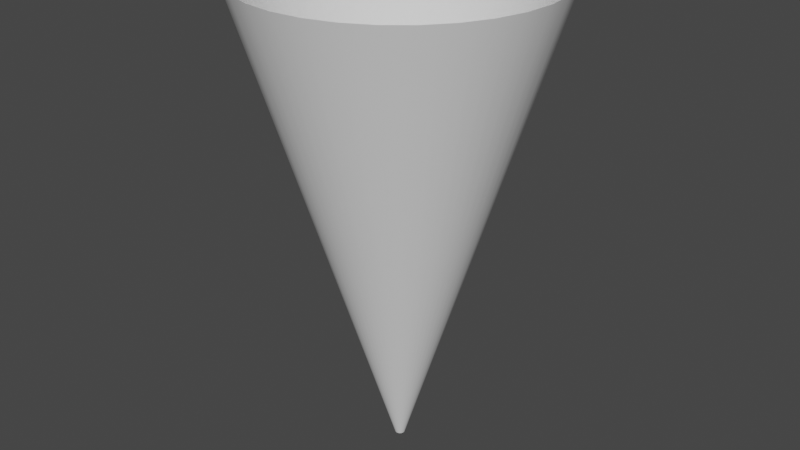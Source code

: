 # Source: WarpTunnel.blend  (saved by Blender 2.93.21; exported with 4.5.12 LTS)
import bpy
from mathutils import Matrix  # noqa: F401  (used for matrix-valued properties, if any)

bpy.ops.wm.read_factory_settings(use_empty=True)
scene = bpy.context.scene
scene.name = 'Scene'

# ---- collections
col_collection = bpy.data.collections.new('Collection'); scene.collection.children.link(col_collection)

# ---- world
world_world = bpy.data.worlds.new('World'); scene.world = world_world
world_world.use_nodes = True; world_world.node_tree.nodes.clear()
_N = world_world.node_tree.nodes; _L = world_world.node_tree.links
n0 = _N.new('ShaderNodeOutputWorld'); n0.name = 'World Output'; n0.location = (300, 300)
n1 = _N.new('ShaderNodeBackground'); n1.name = 'Background'; n1.location = (10, 300)
n1.inputs[0].default_value = (0.05088, 0.05088, 0.05088, 1.0)
_L.new(n1.outputs[0], n0.inputs[0])
n0.is_active_output = True
world_world.color = (0.05088, 0.05088, 0.05088)
world_world.use_sun_shadow = False
world_world.sun_shadow_jitter_overblur = 0.0

# ---- meshes
me_cylinder_001 = bpy.data.meshes.new('Cylinder.001')
me_cylinder_001.from_pydata([(-0.4294, -0.2869, 0.5757), (-0.7693, -0.6313, 2.151), (-0.0253, -0.02076, -1.0), (-0.3652, -0.3652, 0.5757), (-0.6313, -0.7693, 2.151), (-0.02076, -0.0253, -1.0), (-0.2869, -0.4294, 0.5757), (-0.4691, -0.8777, 2.151), (-0.01543, -0.02886, -1.0), (-0.1976, -0.4771, 0.5757), (-0.2889, -0.9523, 2.151), (-0.009499, -0.03132, -1.0), (-0.1008, -0.5065, 0.5757), (-0.09755, -0.9904, 2.151), (-0.003208, -0.03257, -1.0), (-3.97e-08, -0.5164, 0.5757), (0.09755, -0.9904, 2.151), (0.003208, -0.03257, -1.0), (0.1008, -0.5065, 0.5757), (0.2889, -0.9523, 2.151), (0.009499, -0.03132, -1.0), (0.1976, -0.4771, 0.5757), (0.4691, -0.8777, 2.151), (0.01543, -0.02886, -1.0), (0.2869, -0.4294, 0.5757), (0.6313, -0.7693, 2.151), (0.02076, -0.0253, -1.0), (0.3652, -0.3652, 0.5757), (0.7693, -0.6313, 2.151), (0.0253, -0.02076, -1.0), (0.4294, -0.2869, 0.5757), (0.8777, -0.4691, 2.151), (0.02886, -0.01543, -1.0), (0.4771, -0.1976, 0.5757), (0.9523, -0.2889, 2.151), (0.03132, -0.009499, -1.0), (0.5065, -0.1008, 0.5757), (0.9904, -0.09755, 2.151), (0.03257, -0.003208, -1.0), (0.5164, -3.559e-08, 0.5757), (0.9904, 0.09755, 2.151), (0.03257, 0.003208, -1.0), (0.5065, 0.1008, 0.5757), (0.9523, 0.2889, 2.151), (0.03132, 0.009499, -1.0), (0.4771, 0.1976, 0.5757), (0.8777, 0.4691, 2.151), (0.02886, 0.01543, -1.0), (0.4294, 0.2869, 0.5757), (0.7693, 0.6313, 2.151), (0.0253, 0.02076, -1.0), (0.3652, 0.3652, 0.5757), (0.6313, 0.7693, 2.151), (0.02076, 0.0253, -1.0), (0.2869, 0.4294, 0.5757), (0.4691, 0.8777, 2.151), (0.01543, 0.02886, -1.0), (0.1976, 0.4771, 0.5757), (0.2889, 0.9523, 2.151), (0.009499, 0.03132, -1.0), (0.1008, 0.5065, 0.5757), (5.447e-09, 0.5164, 0.5757), (0.09755, 0.9904, 2.151), (0.003208, 0.03257, -1.0), (1.089e-08, 0.03288, -1.0), (0.0, 1.0, 2.151), (0.006415, 0.03225, -1.0), (0.1951, 0.9808, 2.151), (0.01258, 0.03038, -1.0), (0.3827, 0.9239, 2.151), (0.01827, 0.02734, -1.0), (0.5556, 0.8315, 2.151), (0.02325, 0.02325, -1.0), (0.7071, 0.7071, 2.151), (0.02734, 0.01827, -1.0), (0.8315, 0.5556, 2.151), (0.03038, 0.01258, -1.0), (0.9239, 0.3827, 2.151), (0.03225, 0.006415, -1.0), (0.9808, 0.1951, 2.151), (0.03288, -2.747e-08, -1.0), (1.0, -4.371e-08, 2.151), (0.03225, -0.006415, -1.0), (0.9808, -0.1951, 2.151), (0.03038, -0.01258, -1.0), (0.9239, -0.3827, 2.151), (0.02734, -0.01827, -1.0), (0.8315, -0.5556, 2.151), (0.02325, -0.02325, -1.0), (0.7071, -0.7071, 2.151), (0.01827, -0.02734, -1.0), (0.5556, -0.8315, 2.151), (0.01258, -0.03038, -1.0), (0.3827, -0.9239, 2.151), (0.006415, -0.03225, -1.0), (0.1951, -0.9808, 2.151), (8.02e-09, -0.03288, -1.0), (-8.742e-08, -1.0, 2.151), (-0.006415, -0.03225, -1.0), (-0.1951, -0.9808, 2.151), (-0.01258, -0.03038, -1.0), (-0.3827, -0.9239, 2.151), (-0.01827, -0.02734, -1.0), (-0.5556, -0.8315, 2.151), (-0.02325, -0.02325, -1.0), (-0.7071, -0.7071, 2.151), (-0.02734, -0.01827, -1.0), (-0.8315, -0.5556, 2.151), (-0.03038, -0.01258, -1.0), (-0.9239, -0.3827, 2.151), (-0.03225, -0.006415, -1.0), (-0.9808, -0.1951, 2.151), (-0.03288, -2.564e-08, -1.0), (-1.0, 1.192e-08, 2.151), (-0.03225, 0.006415, -1.0), (-0.9808, 0.1951, 2.151), (-0.03038, 0.01258, -1.0), (-0.9239, 0.3827, 2.151), (-0.02734, 0.01827, -1.0), (-0.8315, 0.5556, 2.151), (-0.02325, 0.02325, -1.0), (-0.7071, 0.7071, 2.151), (-0.01827, 0.02734, -1.0), (-0.5556, 0.8315, 2.151), (-0.01258, 0.03038, -1.0), (-0.3827, 0.9239, 2.151), (-0.006415, 0.03225, -1.0), (-0.1951, 0.9808, 2.151), (-0.02886, -0.01543, -1.0), (-0.8777, -0.4691, 2.151), (-0.4771, -0.1976, 0.5757), (-0.03132, -0.009499, -1.0), (-0.9523, -0.2889, 2.151), (-0.5065, -0.1008, 0.5757), (-0.03257, -0.003208, -1.0), (-0.9904, -0.09755, 2.151), (-0.5164, -6.857e-09, 0.5757), (-0.03257, 0.003208, -1.0), (-0.9904, 0.09755, 2.151), (-0.5065, 0.1008, 0.5757), (-0.03132, 0.009499, -1.0), (-0.9523, 0.2889, 2.151), (-0.4771, 0.1976, 0.5757), (-0.02886, 0.01543, -1.0), (-0.8777, 0.4691, 2.151), (-0.4294, 0.2869, 0.5757), (-0.0253, 0.02076, -1.0), (-0.7693, 0.6313, 2.151), (-0.3652, 0.3652, 0.5757), (-0.02076, 0.0253, -1.0), (-0.6313, 0.7693, 2.151), (-0.2869, 0.4294, 0.5757), (-0.01543, 0.02886, -1.0), (-0.4691, 0.8777, 2.151), (-0.1976, 0.4771, 0.5757), (-0.009499, 0.03132, -1.0), (-0.2889, 0.9523, 2.151), (-0.1008, 0.5065, 0.5757), (-0.003208, 0.03257, -1.0), (-0.09755, 0.9904, 2.151), (-0.05038, 0.5115, 0.5757), (-0.1492, 0.4918, 0.5757), (-0.2423, 0.4533, 0.5757), (-0.326, 0.3973, 0.5757), (-0.3973, 0.326, 0.5757), (-0.4533, 0.2423, 0.5757), (-0.4918, 0.1492, 0.5757), (-0.5115, 0.05038, 0.5757), (-0.5115, -0.05038, 0.5757), (-0.4918, -0.1492, 0.5757), (-0.4533, -0.2423, 0.5757), (-0.3973, -0.326, 0.5757), (-0.326, -0.3973, 0.5757), (-0.2423, -0.4533, 0.5757), (-0.1492, -0.4918, 0.5757), (-0.05038, -0.5115, 0.5757), (0.05038, -0.5115, 0.5757), (0.1492, -0.4918, 0.5757), (0.2423, -0.4533, 0.5757), (0.326, -0.3973, 0.5757), (0.3973, -0.326, 0.5757), (0.4533, -0.2423, 0.5757), (0.4918, -0.1492, 0.5757), (0.5115, -0.05038, 0.5757), (0.5115, 0.05038, 0.5757), (0.4918, 0.1492, 0.5757), (0.4533, 0.2423, 0.5757), (0.3973, 0.326, 0.5757), (0.326, 0.3973, 0.5757), (0.2423, 0.4533, 0.5757), (0.1492, 0.4918, 0.5757), (0.05038, 0.5115, 0.5757)], [], [(106, 128, 170, 0), (0, 170, 129, 107), (131, 110, 133, 169), (108, 131, 169, 130), (130, 169, 132, 109), (134, 112, 136, 168), (110, 134, 168, 133), (133, 168, 135, 111), (137, 114, 139, 167), (112, 137, 167, 136), (136, 167, 138, 113), (140, 116, 142, 166), (114, 140, 166, 139), (139, 166, 141, 115), (143, 118, 145, 165), (116, 143, 165, 142), (142, 165, 144, 117), (146, 120, 148, 164), (118, 146, 164, 145), (145, 164, 147, 119), (149, 122, 151, 163), (120, 149, 163, 148), (148, 163, 150, 121), (152, 124, 154, 162), (122, 152, 162, 151), (151, 162, 153, 123), (155, 126, 157, 161), (124, 155, 161, 154), (154, 161, 156, 125), (158, 64, 61, 160), (126, 158, 160, 157), (157, 160, 159, 127), (191, 60, 67, 62), (190, 57, 69, 58), (189, 54, 71, 55), (188, 51, 73, 52), (187, 48, 75, 49), (186, 45, 77, 46), (185, 42, 79, 43), (184, 39, 81, 40), (183, 36, 83, 37), (182, 33, 85, 34), (181, 30, 87, 31), (180, 27, 89, 28), (179, 24, 91, 25), (178, 21, 93, 22), (177, 18, 95, 19), (176, 15, 97, 16), (175, 12, 99, 13), (174, 9, 101, 10), (173, 6, 103, 7), (172, 3, 105, 4), (171, 0, 107, 1), (170, 130, 109, 129), (169, 133, 111, 132), (168, 136, 113, 135), (167, 139, 115, 138), (166, 142, 117, 141), (165, 145, 119, 144), (164, 148, 121, 147), (163, 151, 123, 150), (162, 154, 125, 153), (161, 157, 127, 156), (160, 61, 65, 159), (128, 108, 130, 170), (3, 171, 1, 105), (104, 2, 171, 3), (2, 106, 0, 171), (6, 172, 4, 103), (102, 5, 172, 6), (5, 104, 3, 172), (9, 173, 7, 101), (100, 8, 173, 9), (8, 102, 6, 173), (12, 174, 10, 99), (98, 11, 174, 12), (11, 100, 9, 174), (15, 175, 13, 97), (96, 14, 175, 15), (14, 98, 12, 175), (18, 176, 16, 95), (94, 17, 176, 18), (17, 96, 15, 176), (21, 177, 19, 93), (92, 20, 177, 21), (20, 94, 18, 177), (24, 178, 22, 91), (90, 23, 178, 24), (23, 92, 21, 178), (27, 179, 25, 89), (88, 26, 179, 27), (26, 90, 24, 179), (30, 180, 28, 87), (86, 29, 180, 30), (29, 88, 27, 180), (33, 181, 31, 85), (84, 32, 181, 33), (32, 86, 30, 181), (36, 182, 34, 83), (82, 35, 182, 36), (35, 84, 33, 182), (39, 183, 37, 81), (80, 38, 183, 39), (38, 82, 36, 183), (42, 184, 40, 79), (78, 41, 184, 42), (41, 80, 39, 184), (45, 185, 43, 77), (76, 44, 185, 45), (44, 78, 42, 185), (48, 186, 46, 75), (74, 47, 186, 48), (47, 76, 45, 186), (51, 187, 49, 73), (72, 50, 187, 51), (50, 74, 48, 187), (54, 188, 52, 71), (70, 53, 188, 54), (53, 72, 51, 188), (57, 189, 55, 69), (68, 56, 189, 57), (56, 70, 54, 189), (60, 190, 58, 67), (66, 59, 190, 60), (59, 68, 57, 190), (61, 191, 62, 65), (64, 63, 191, 61), (63, 66, 60, 191)])
me_cylinder_001.polygons.foreach_set('use_smooth', [True] * 128)
_uv = me_cylinder_001.uv_layers.new(name='UVMap')
_uv.uv.foreach_set('vector', [0.3438, 0.0, 0.3281, 0.0, 0.3281, 0.5, 0.3438, 0.5, 0.3438, 0.5, 0.3281, 0.5, 0.3281, 1.0, 0.3438, 1.0, 0.2969, 0.0, 0.2813, 0.0, 0.2812, 0.5, 0.2969, 0.5, 0.3125, 0.0, 0.2969, 0.0, 0.2969, 0.5, 0.3125, 0.5, 0.3125, 0.5, 0.2969, 0.5, 0.2969, 1.0, 0.3125, 1.0, 0.2656, 0.0, 0.25, 0.0, 0.25, 0.5, 0.2656, 0.5, 0.2813, 0.0, 0.2656, 0.0, 0.2656, 0.5, 0.2812, 0.5, 0.2812, 0.5, 0.2656, 0.5, 0.2656, 1.0, 0.2812, 1.0, 0.2344, 0.0, 0.2188, 0.0, 0.2188, 0.5, 0.2344, 0.5, 0.25, 0.0, 0.2344, 0.0, 0.2344, 0.5, 0.25, 0.5, 0.25, 0.5, 0.2344, 0.5, 0.2344, 1.0, 0.25, 1.0, 0.2031, 0.0, 0.1875, 0.0, 0.1875, 0.5, 0.2031, 0.5, 0.2188, 0.0, 0.2031, 0.0, 0.2031, 0.5, 0.2188, 0.5, 0.2188, 0.5, 0.2031, 0.5, 0.2031, 1.0, 0.2188, 1.0, 0.1719, 0.0, 0.1563, 0.0, 0.1562, 0.5, 0.1719, 0.5, 0.1875, 0.0, 0.1719, 0.0, 0.1719, 0.5, 0.1875, 0.5, 0.1875, 0.5, 0.1719, 0.5, 0.1719, 1.0, 0.1875, 1.0, 0.1406, 0.0, 0.125, 0.0, 0.125, 0.5, 0.1406, 0.5, 0.1563, 0.0, 0.1406, 0.0, 0.1406, 0.5, 0.1562, 0.5, 0.1562, 0.5, 0.1406, 0.5, 0.1406, 1.0, 0.1562, 1.0, 0.1094, 0.0, 0.09375, 0.0, 0.09375, 0.5, 0.1094, 0.5, 0.125, 0.0, 0.1094, 0.0, 0.1094, 0.5, 0.125, 0.5, 0.125, 0.5, 0.1094, 0.5, 0.1094, 1.0, 0.125, 1.0, 0.07813, 0.0, 0.0625, 0.0, 0.0625, 0.5, 0.07813, 0.5, 0.09375, 0.0, 0.07813, 0.0, 0.07813, 0.5, 0.09375, 0.5, 0.09375, 0.5, 0.07813, 0.5, 0.07812, 1.0, 0.09375, 1.0, 0.04688, 0.0, 0.03125, 0.0, 0.03125, 0.5, 0.04688, 0.5, 0.0625, 0.0, 0.04688, 0.0, 0.04688, 0.5, 0.0625, 0.5, 0.0625, 0.5, 0.04688, 0.5, 0.04688, 1.0, 0.0625, 1.0, 0.01563, 0.0, 2.049e-08, 0.0, 1.024e-08, 0.5, 0.01563, 0.5, 0.03125, 0.0, 0.01563, 0.0, 0.01563, 0.5, 0.03125, 0.5, 0.03125, 0.5, 0.01563, 0.5, 0.01562, 1.0, 0.03125, 1.0, 0.9844, 0.5, 0.9688, 0.5, 0.9688, 1.0, 0.9844, 1.0, 0.9531, 0.5, 0.9375, 0.5, 0.9375, 1.0, 0.9531, 1.0, 0.9219, 0.5, 0.9062, 0.5, 0.9062, 1.0, 0.9219, 1.0, 0.8906, 0.5, 0.875, 0.5, 0.875, 1.0, 0.8906, 1.0, 0.8594, 0.5, 0.8438, 0.5, 0.8438, 1.0, 0.8594, 1.0, 0.8281, 0.5, 0.8125, 0.5, 0.8125, 1.0, 0.8281, 1.0, 0.7969, 0.5, 0.7812, 0.5, 0.7812, 1.0, 0.7969, 1.0, 0.7656, 0.5, 0.75, 0.5, 0.75, 1.0, 0.7656, 1.0, 0.7344, 0.5, 0.7188, 0.5, 0.7188, 1.0, 0.7344, 1.0, 0.7031, 0.5, 0.6875, 0.5, 0.6875, 1.0, 0.7031, 1.0, 0.6719, 0.5, 0.6562, 0.5, 0.6562, 1.0, 0.6719, 1.0, 0.6406, 0.5, 0.625, 0.5, 0.625, 1.0, 0.6406, 1.0, 0.6094, 0.5, 0.5938, 0.5, 0.5938, 1.0, 0.6094, 1.0, 0.5781, 0.5, 0.5625, 0.5, 0.5625, 1.0, 0.5781, 1.0, 0.5469, 0.5, 0.5312, 0.5, 0.5312, 1.0, 0.5469, 1.0, 0.5156, 0.5, 0.5, 0.5, 0.5, 1.0, 0.5156, 1.0, 0.4844, 0.5, 0.4688, 0.5, 0.4688, 1.0, 0.4844, 1.0, 0.4531, 0.5, 0.4375, 0.5, 0.4375, 1.0, 0.4531, 1.0, 0.4219, 0.5, 0.4062, 0.5, 0.4062, 1.0, 0.4219, 1.0, 0.3906, 0.5, 0.375, 0.5, 0.375, 1.0, 0.3906, 1.0, 0.3594, 0.5, 0.3438, 0.5, 0.3438, 1.0, 0.3594, 1.0, 0.3281, 0.5, 0.3125, 0.5, 0.3125, 1.0, 0.3281, 1.0, 0.2969, 0.5, 0.2812, 0.5, 0.2812, 1.0, 0.2969, 1.0, 0.2656, 0.5, 0.25, 0.5, 0.25, 1.0, 0.2656, 1.0, 0.2344, 0.5, 0.2188, 0.5, 0.2188, 1.0, 0.2344, 1.0, 0.2031, 0.5, 0.1875, 0.5, 0.1875, 1.0, 0.2031, 1.0, 0.1719, 0.5, 0.1562, 0.5, 0.1562, 1.0, 0.1719, 1.0, 0.1406, 0.5, 0.125, 0.5, 0.125, 1.0, 0.1406, 1.0, 0.1094, 0.5, 0.09375, 0.5, 0.09375, 1.0, 0.1094, 1.0, 0.07813, 0.5, 0.0625, 0.5, 0.0625, 1.0, 0.07812, 1.0, 0.04688, 0.5, 0.03125, 0.5, 0.03125, 1.0, 0.04688, 1.0, 0.01563, 0.5, 1.024e-08, 0.5, 0.0, 1.0, 0.01562, 1.0, 0.3281, 0.0, 0.3125, 0.0, 0.3125, 0.5, 0.3281, 0.5, 0.375, 0.5, 0.3594, 0.5, 0.3594, 1.0, 0.375, 1.0, 0.375, 0.0, 0.3594, 0.0, 0.3594, 0.5, 0.375, 0.5, 0.3594, 0.0, 0.3438, 0.0, 0.3438, 0.5, 0.3594, 0.5, 0.4062, 0.5, 0.3906, 0.5, 0.3906, 1.0, 0.4062, 1.0, 0.4063, 0.0, 0.3906, 0.0, 0.3906, 0.5, 0.4062, 0.5, 0.3906, 0.0, 0.375, 0.0, 0.375, 0.5, 0.3906, 0.5, 0.4375, 0.5, 0.4219, 0.5, 0.4219, 1.0, 0.4375, 1.0, 0.4375, 0.0, 0.4219, 0.0, 0.4219, 0.5, 0.4375, 0.5, 0.4219, 0.0, 0.4063, 0.0, 0.4062, 0.5, 0.4219, 0.5, 0.4688, 0.5, 0.4531, 0.5, 0.4531, 1.0, 0.4688, 1.0, 0.4688, 0.0, 0.4531, 0.0, 0.4531, 0.5, 0.4688, 0.5, 0.4531, 0.0, 0.4375, 0.0, 0.4375, 0.5, 0.4531, 0.5, 0.5, 0.5, 0.4844, 0.5, 0.4844, 1.0, 0.5, 1.0, 0.5, 0.0, 0.4844, 0.0, 0.4844, 0.5, 0.5, 0.5, 0.4844, 0.0, 0.4688, 0.0, 0.4688, 0.5, 0.4844, 0.5, 0.5312, 0.5, 0.5156, 0.5, 0.5156, 1.0, 0.5312, 1.0, 0.5312, 0.0, 0.5156, 0.0, 0.5156, 0.5, 0.5312, 0.5, 0.5156, 0.0, 0.5, 0.0, 0.5, 0.5, 0.5156, 0.5, 0.5625, 0.5, 0.5469, 0.5, 0.5469, 1.0, 0.5625, 1.0, 0.5625, 0.0, 0.5469, 0.0, 0.5469, 0.5, 0.5625, 0.5, 0.5469, 0.0, 0.5312, 0.0, 0.5312, 0.5, 0.5469, 0.5, 0.5938, 0.5, 0.5781, 0.5, 0.5781, 1.0, 0.5938, 1.0, 0.5938, 0.0, 0.5781, 0.0, 0.5781, 0.5, 0.5938, 0.5, 0.5781, 0.0, 0.5625, 0.0, 0.5625, 0.5, 0.5781, 0.5, 0.625, 0.5, 0.6094, 0.5, 0.6094, 1.0, 0.625, 1.0, 0.625, 0.0, 0.6094, 0.0, 0.6094, 0.5, 0.625, 0.5, 0.6094, 0.0, 0.5938, 0.0, 0.5938, 0.5, 0.6094, 0.5, 0.6562, 0.5, 0.6406, 0.5, 0.6406, 1.0, 0.6562, 1.0, 0.6562, 0.0, 0.6406, 0.0, 0.6406, 0.5, 0.6562, 0.5, 0.6406, 0.0, 0.625, 0.0, 0.625, 0.5, 0.6406, 0.5, 0.6875, 0.5, 0.6719, 0.5, 0.6719, 1.0, 0.6875, 1.0, 0.6875, 0.0, 0.6719, 0.0, 0.6719, 0.5, 0.6875, 0.5, 0.6719, 0.0, 0.6562, 0.0, 0.6562, 0.5, 0.6719, 0.5, 0.7188, 0.5, 0.7031, 0.5, 0.7031, 1.0, 0.7188, 1.0, 0.7188, 0.0, 0.7031, 0.0, 0.7031, 0.5, 0.7188, 0.5, 0.7031, 0.0, 0.6875, 0.0, 0.6875, 0.5, 0.7031, 0.5, 0.75, 0.5, 0.7344, 0.5, 0.7344, 1.0, 0.75, 1.0, 0.75, 0.0, 0.7344, 0.0, 0.7344, 0.5, 0.75, 0.5, 0.7344, 0.0, 0.7188, 0.0, 0.7188, 0.5, 0.7344, 0.5, 0.7812, 0.5, 0.7656, 0.5, 0.7656, 1.0, 0.7812, 1.0, 0.7812, 0.0, 0.7656, 0.0, 0.7656, 0.5, 0.7812, 0.5, 0.7656, 0.0, 0.75, 0.0, 0.75, 0.5, 0.7656, 0.5, 0.8125, 0.5, 0.7969, 0.5, 0.7969, 1.0, 0.8125, 1.0, 0.8125, 0.0, 0.7969, 0.0, 0.7969, 0.5, 0.8125, 0.5, 0.7969, 0.0, 0.7812, 0.0, 0.7812, 0.5, 0.7969, 0.5, 0.8438, 0.5, 0.8281, 0.5, 0.8281, 1.0, 0.8438, 1.0, 0.8438, 0.0, 0.8281, 0.0, 0.8281, 0.5, 0.8438, 0.5, 0.8281, 0.0, 0.8125, 0.0, 0.8125, 0.5, 0.8281, 0.5, 0.875, 0.5, 0.8594, 0.5, 0.8594, 1.0, 0.875, 1.0, 0.875, 0.0, 0.8594, 0.0, 0.8594, 0.5, 0.875, 0.5, 0.8594, 0.0, 0.8438, 0.0, 0.8438, 0.5, 0.8594, 0.5, 0.9062, 0.5, 0.8906, 0.5, 0.8906, 1.0, 0.9062, 1.0, 0.9062, 0.0, 0.8906, 0.0, 0.8906, 0.5, 0.9062, 0.5, 0.8906, 0.0, 0.875, 0.0, 0.875, 0.5, 0.8906, 0.5, 0.9375, 0.5, 0.9219, 0.5, 0.9219, 1.0, 0.9375, 1.0, 0.9375, 0.0, 0.9219, 0.0, 0.9219, 0.5, 0.9375, 0.5, 0.9219, 0.0, 0.9062, 0.0, 0.9062, 0.5, 0.9219, 0.5, 0.9688, 0.5, 0.9531, 0.5, 0.9531, 1.0, 0.9688, 1.0, 0.9688, 0.0, 0.9531, 0.0, 0.9531, 0.5, 0.9688, 0.5, 0.9531, 0.0, 0.9375, 0.0, 0.9375, 0.5, 0.9531, 0.5, 1.0, 0.5, 0.9844, 0.5, 0.9844, 1.0, 1.0, 1.0, 1.0, 0.0, 0.9844, 0.0, 0.9844, 0.5, 1.0, 0.5, 0.9844, 0.0, 0.9688, 0.0, 0.9688, 0.5, 0.9844, 0.5])
_ca = me_cylinder_001.color_attributes.new('Col', 'BYTE_COLOR', 'CORNER')
_ca.data.foreach_set('color', [1.0, 1.0, 1.0, 1.0, 1.0, 1.0, 1.0, 1.0, 1.0, 1.0, 1.0, 1.0, 1.0, 1.0, 1.0, 1.0, 1.0, 1.0, 1.0, 1.0, 1.0, 1.0, 1.0, 1.0, 1.0, 1.0, 1.0, 1.0, 1.0, 1.0, 1.0, 1.0, 1.0, 1.0, 1.0, 1.0, 1.0, 1.0, 1.0, 1.0, 1.0, 1.0, 1.0, 1.0, 1.0, 1.0, 1.0, 1.0, 1.0, 1.0, 1.0, 1.0, 1.0, 1.0, 1.0, 1.0, 1.0, 1.0, 1.0, 1.0, 1.0, 1.0, 1.0, 1.0, 1.0, 1.0, 1.0, 1.0, 1.0, 1.0, 1.0, 1.0, 1.0, 1.0, 1.0, 1.0, 1.0, 1.0, 1.0, 1.0, 1.0, 1.0, 1.0, 1.0, 1.0, 1.0, 1.0, 1.0, 1.0, 1.0, 1.0, 1.0, 1.0, 1.0, 1.0, 1.0, 1.0, 1.0, 1.0, 1.0, 1.0, 1.0, 1.0, 1.0, 1.0, 1.0, 1.0, 1.0, 1.0, 1.0, 1.0, 1.0, 1.0, 1.0, 1.0, 1.0, 1.0, 1.0, 1.0, 1.0, 1.0, 1.0, 1.0, 1.0, 1.0, 1.0, 1.0, 1.0, 1.0, 1.0, 1.0, 1.0, 1.0, 1.0, 1.0, 1.0, 1.0, 1.0, 1.0, 1.0, 1.0, 1.0, 1.0, 1.0, 1.0, 1.0, 1.0, 1.0, 1.0, 1.0, 1.0, 1.0, 1.0, 1.0, 1.0, 1.0, 1.0, 1.0, 1.0, 1.0, 1.0, 1.0, 1.0, 1.0, 1.0, 1.0, 1.0, 1.0, 1.0, 1.0, 1.0, 1.0, 1.0, 1.0, 1.0, 1.0, 1.0, 1.0, 1.0, 1.0, 1.0, 1.0, 1.0, 1.0, 1.0, 1.0, 1.0, 1.0, 1.0, 1.0, 1.0, 1.0, 1.0, 1.0, 1.0, 1.0, 1.0, 1.0, 1.0, 1.0, 1.0, 1.0, 1.0, 1.0, 1.0, 1.0, 1.0, 1.0, 1.0, 1.0, 1.0, 1.0, 1.0, 1.0, 1.0, 1.0, 1.0, 1.0, 1.0, 1.0, 1.0, 1.0, 1.0, 1.0, 1.0, 1.0, 1.0, 1.0, 1.0, 1.0, 1.0, 1.0, 1.0, 1.0, 1.0, 1.0, 1.0, 1.0, 1.0, 1.0, 1.0, 1.0, 1.0, 1.0, 1.0, 1.0, 1.0, 1.0, 1.0, 1.0, 1.0, 1.0, 1.0, 1.0, 1.0, 1.0, 1.0, 1.0, 1.0, 1.0, 1.0, 1.0, 1.0, 1.0, 1.0, 1.0, 1.0, 1.0, 1.0, 1.0, 1.0, 1.0, 1.0, 1.0, 1.0, 1.0, 1.0, 1.0, 1.0, 1.0, 1.0, 1.0, 1.0, 1.0, 1.0, 1.0, 1.0, 1.0, 1.0, 1.0, 1.0, 1.0, 1.0, 1.0, 1.0, 1.0, 1.0, 1.0, 1.0, 1.0, 1.0, 1.0, 1.0, 1.0, 1.0, 1.0, 1.0, 1.0, 1.0, 1.0, 1.0, 1.0, 1.0, 1.0, 1.0, 1.0, 1.0, 1.0, 1.0, 1.0, 1.0, 1.0, 1.0, 1.0, 1.0, 1.0, 1.0, 1.0, 1.0, 1.0, 1.0, 1.0, 1.0, 1.0, 1.0, 1.0, 1.0, 1.0, 1.0, 1.0, 1.0, 1.0, 1.0, 1.0, 1.0, 1.0, 1.0, 1.0, 1.0, 1.0, 1.0, 1.0, 1.0, 1.0, 1.0, 1.0, 1.0, 1.0, 1.0, 1.0, 1.0, 1.0, 1.0, 1.0, 1.0, 1.0, 1.0, 1.0, 1.0, 1.0, 1.0, 1.0, 1.0, 1.0, 1.0, 1.0, 1.0, 1.0, 1.0, 1.0, 1.0, 1.0, 1.0, 1.0, 1.0, 1.0, 1.0, 1.0, 1.0, 1.0, 1.0, 1.0, 1.0, 1.0, 1.0, 1.0, 1.0, 1.0, 1.0, 1.0, 1.0, 1.0, 1.0, 1.0, 1.0, 1.0, 1.0, 1.0, 1.0, 1.0, 1.0, 1.0, 1.0, 1.0, 1.0, 1.0, 1.0, 1.0, 1.0, 1.0, 1.0, 1.0, 1.0, 1.0, 1.0, 1.0, 1.0, 1.0, 1.0, 1.0, 1.0, 1.0, 1.0, 1.0, 1.0, 1.0, 1.0, 1.0, 1.0, 1.0, 1.0, 1.0, 1.0, 1.0, 1.0, 1.0, 1.0, 1.0, 1.0, 1.0, 1.0, 1.0, 1.0, 1.0, 1.0, 1.0, 1.0, 1.0, 1.0, 1.0, 1.0, 1.0, 1.0, 1.0, 1.0, 1.0, 1.0, 1.0, 1.0, 1.0, 1.0, 1.0, 1.0, 1.0, 1.0, 1.0, 1.0, 1.0, 1.0, 1.0, 1.0, 1.0, 1.0, 1.0, 1.0, 1.0, 1.0, 1.0, 1.0, 1.0, 1.0, 1.0, 1.0, 1.0, 1.0, 1.0, 1.0, 1.0, 1.0, 1.0, 1.0, 1.0, 1.0, 1.0, 1.0, 1.0, 1.0, 1.0, 1.0, 1.0, 1.0, 1.0, 1.0, 1.0, 1.0, 1.0, 1.0, 1.0, 1.0, 1.0, 1.0, 1.0, 1.0, 1.0, 1.0, 1.0, 1.0, 1.0, 1.0, 1.0, 1.0, 1.0, 1.0, 1.0, 1.0, 1.0, 1.0, 1.0, 1.0, 1.0, 1.0, 1.0, 1.0, 1.0, 1.0, 1.0, 1.0, 1.0, 1.0, 1.0, 1.0, 1.0, 1.0, 1.0, 1.0, 1.0, 1.0, 1.0, 1.0, 1.0, 1.0, 1.0, 1.0, 1.0, 1.0, 1.0, 1.0, 1.0, 1.0, 1.0, 1.0, 1.0, 1.0, 1.0, 1.0, 1.0, 1.0, 1.0, 1.0, 1.0, 1.0, 1.0, 1.0, 1.0, 1.0, 1.0, 1.0, 1.0, 1.0, 1.0, 1.0, 1.0, 1.0, 1.0, 1.0, 1.0, 1.0, 1.0, 1.0, 1.0, 1.0, 1.0, 1.0, 1.0, 1.0, 1.0, 1.0, 1.0, 1.0, 1.0, 1.0, 1.0, 1.0, 1.0, 1.0, 1.0, 1.0, 1.0, 1.0, 1.0, 1.0, 1.0, 1.0, 1.0, 1.0, 1.0, 1.0, 1.0, 1.0, 1.0, 1.0, 1.0, 1.0, 1.0, 1.0, 1.0, 1.0, 1.0, 1.0, 1.0, 1.0, 1.0, 1.0, 1.0, 1.0, 1.0, 1.0, 1.0, 1.0, 1.0, 1.0, 1.0, 1.0, 1.0, 1.0, 1.0, 1.0, 1.0, 1.0, 1.0, 1.0, 1.0, 1.0, 1.0, 1.0, 1.0, 1.0, 1.0, 1.0, 1.0, 1.0, 1.0, 1.0, 1.0, 1.0, 1.0, 1.0, 1.0, 1.0, 1.0, 1.0, 1.0, 1.0, 1.0, 1.0, 1.0, 1.0, 1.0, 1.0, 1.0, 1.0, 1.0, 1.0, 1.0, 1.0, 1.0, 1.0, 1.0, 1.0, 1.0, 1.0, 1.0, 1.0, 1.0, 1.0, 1.0, 1.0, 1.0, 1.0, 1.0, 1.0, 1.0, 1.0, 1.0, 1.0, 1.0, 1.0, 1.0, 1.0, 1.0, 1.0, 1.0, 1.0, 1.0, 1.0, 1.0, 1.0, 1.0, 1.0, 1.0, 1.0, 1.0, 1.0, 1.0, 1.0, 1.0, 1.0, 1.0, 1.0, 1.0, 1.0, 1.0, 1.0, 1.0, 1.0, 1.0, 1.0, 1.0, 1.0, 1.0, 1.0, 1.0, 1.0, 1.0, 1.0, 1.0, 1.0, 1.0, 1.0, 1.0, 1.0, 1.0, 1.0, 1.0, 1.0, 1.0, 1.0, 1.0, 1.0, 1.0, 1.0, 1.0, 1.0, 1.0, 1.0, 1.0, 1.0, 1.0, 1.0, 1.0, 1.0, 1.0, 1.0, 1.0, 1.0, 1.0, 1.0, 1.0, 1.0, 1.0, 1.0, 1.0, 1.0, 1.0, 1.0, 1.0, 1.0, 1.0, 1.0, 1.0, 1.0, 1.0, 1.0, 1.0, 1.0, 1.0, 1.0, 1.0, 1.0, 1.0, 1.0, 1.0, 1.0, 1.0, 1.0, 1.0, 1.0, 1.0, 1.0, 1.0, 1.0, 1.0, 1.0, 1.0, 1.0, 1.0, 1.0, 1.0, 1.0, 1.0, 1.0, 1.0, 1.0, 1.0, 1.0, 1.0, 1.0, 1.0, 1.0, 1.0, 1.0, 1.0, 1.0, 1.0, 1.0, 1.0, 1.0, 1.0, 1.0, 1.0, 1.0, 1.0, 1.0, 1.0, 1.0, 1.0, 1.0, 1.0, 1.0, 1.0, 1.0, 1.0, 1.0, 1.0, 1.0, 1.0, 1.0, 1.0, 1.0, 1.0, 1.0, 1.0, 1.0, 1.0, 1.0, 1.0, 1.0, 1.0, 1.0, 1.0, 1.0, 1.0, 1.0, 1.0, 1.0, 1.0, 1.0, 1.0, 1.0, 1.0, 1.0, 1.0, 1.0, 1.0, 1.0, 1.0, 1.0, 1.0, 1.0, 1.0, 1.0, 1.0, 1.0, 1.0, 1.0, 1.0, 1.0, 1.0, 1.0, 1.0, 1.0, 1.0, 1.0, 1.0, 1.0, 1.0, 1.0, 1.0, 1.0, 1.0, 1.0, 1.0, 1.0, 1.0, 1.0, 1.0, 1.0, 1.0, 1.0, 1.0, 1.0, 1.0, 1.0, 1.0, 1.0, 1.0, 1.0, 1.0, 1.0, 1.0, 1.0, 1.0, 1.0, 1.0, 1.0, 1.0, 1.0, 1.0, 1.0, 1.0, 1.0, 1.0, 1.0, 1.0, 1.0, 1.0, 1.0, 1.0, 1.0, 1.0, 1.0, 1.0, 1.0, 1.0, 1.0, 1.0, 1.0, 1.0, 1.0, 1.0, 1.0, 1.0, 1.0, 1.0, 1.0, 1.0, 1.0, 1.0, 1.0, 1.0, 1.0, 1.0, 1.0, 1.0, 1.0, 1.0, 1.0, 1.0, 1.0, 1.0, 1.0, 1.0, 1.0, 1.0, 1.0, 1.0, 1.0, 1.0, 1.0, 1.0, 1.0, 1.0, 1.0, 1.0, 1.0, 1.0, 1.0, 1.0, 1.0, 1.0, 1.0, 1.0, 1.0, 1.0, 1.0, 1.0, 1.0, 1.0, 1.0, 1.0, 1.0, 1.0, 1.0, 1.0, 1.0, 1.0, 1.0, 1.0, 1.0, 1.0, 1.0, 1.0, 1.0, 1.0, 1.0, 1.0, 1.0, 1.0, 1.0, 1.0, 1.0, 1.0, 1.0, 1.0, 1.0, 1.0, 1.0, 1.0, 1.0, 1.0, 1.0, 1.0, 1.0, 1.0, 1.0, 1.0, 1.0, 1.0, 1.0, 1.0, 1.0, 1.0, 1.0, 1.0, 1.0, 1.0, 1.0, 1.0, 1.0, 1.0, 1.0, 1.0, 1.0, 1.0, 1.0, 1.0, 1.0, 1.0, 1.0, 1.0, 1.0, 1.0, 1.0, 1.0, 1.0, 1.0, 1.0, 1.0, 1.0, 1.0, 1.0, 1.0, 1.0, 1.0, 1.0, 1.0, 1.0, 1.0, 1.0, 1.0, 1.0, 1.0, 1.0, 1.0, 1.0, 1.0, 1.0, 1.0, 1.0, 1.0, 1.0, 1.0, 1.0, 1.0, 1.0, 1.0, 1.0, 1.0, 1.0, 1.0, 1.0, 1.0, 1.0, 1.0, 1.0, 1.0, 1.0, 1.0, 1.0, 1.0, 1.0, 1.0, 1.0, 1.0, 1.0, 1.0, 1.0, 1.0, 1.0, 1.0, 1.0, 1.0, 1.0, 1.0, 1.0, 1.0, 1.0, 1.0, 1.0, 1.0, 1.0, 1.0, 1.0, 1.0, 1.0, 1.0, 1.0, 1.0, 1.0, 1.0, 1.0, 1.0, 1.0, 1.0, 1.0, 1.0, 1.0, 1.0, 1.0, 1.0, 1.0, 1.0, 1.0, 1.0, 1.0, 1.0, 1.0, 1.0, 1.0, 1.0, 1.0, 1.0, 1.0, 1.0, 1.0, 1.0, 1.0, 1.0, 1.0, 1.0, 1.0, 1.0, 1.0, 1.0, 1.0, 1.0, 1.0, 1.0, 1.0, 1.0, 1.0, 1.0, 1.0, 1.0, 1.0, 1.0, 1.0, 1.0, 1.0, 1.0, 1.0, 1.0, 1.0, 1.0, 1.0, 1.0, 1.0, 1.0, 1.0, 1.0, 1.0, 1.0, 1.0, 1.0, 1.0, 1.0, 1.0, 1.0, 1.0, 1.0, 1.0, 1.0, 1.0, 1.0, 1.0, 1.0, 1.0, 1.0, 1.0, 1.0, 1.0, 1.0, 1.0, 1.0, 1.0, 1.0, 1.0, 1.0, 1.0, 1.0, 1.0, 1.0, 1.0, 1.0, 1.0, 1.0, 1.0, 1.0, 1.0, 1.0, 1.0, 1.0, 1.0, 1.0, 1.0, 1.0, 1.0, 1.0, 1.0, 1.0, 1.0, 1.0, 1.0, 1.0, 1.0, 1.0, 1.0, 1.0, 1.0, 1.0, 1.0, 1.0, 1.0, 1.0, 1.0, 1.0, 1.0, 1.0, 1.0, 1.0, 1.0, 1.0, 1.0, 1.0, 1.0, 1.0, 1.0, 1.0, 1.0, 1.0, 1.0, 1.0, 1.0, 1.0, 1.0, 1.0, 1.0, 1.0, 1.0, 1.0, 1.0, 1.0, 1.0, 1.0, 1.0, 1.0, 1.0, 1.0, 1.0, 1.0, 1.0, 1.0, 1.0, 1.0, 1.0, 1.0, 1.0, 1.0, 1.0, 1.0, 1.0, 1.0, 1.0, 1.0, 1.0, 1.0, 1.0, 1.0, 1.0, 1.0, 1.0, 1.0, 1.0, 1.0, 1.0, 1.0, 1.0, 1.0, 1.0, 1.0, 1.0, 1.0, 1.0, 1.0, 1.0, 1.0, 1.0, 1.0, 1.0, 1.0, 1.0, 1.0, 1.0, 1.0, 1.0, 1.0, 1.0, 1.0, 1.0, 1.0, 1.0, 1.0, 1.0, 1.0, 1.0, 1.0, 1.0, 1.0, 1.0, 1.0, 1.0, 1.0, 1.0, 1.0, 1.0, 1.0, 1.0, 1.0, 1.0, 1.0, 1.0, 1.0, 1.0, 1.0, 1.0, 1.0, 1.0, 1.0, 1.0, 1.0, 1.0, 1.0, 1.0, 1.0, 1.0, 1.0, 1.0, 1.0, 1.0, 1.0, 1.0, 1.0, 1.0, 1.0, 1.0, 1.0, 1.0, 1.0, 1.0, 1.0, 1.0, 1.0, 1.0, 1.0, 1.0, 1.0, 1.0, 1.0, 1.0, 1.0, 1.0, 1.0, 1.0, 1.0, 1.0, 1.0, 1.0, 1.0, 1.0, 1.0, 1.0, 1.0, 1.0, 1.0, 1.0, 1.0, 1.0, 1.0, 1.0, 1.0, 1.0, 1.0, 1.0, 1.0, 1.0, 1.0, 1.0, 1.0, 1.0, 1.0, 1.0, 1.0, 1.0, 1.0, 1.0, 1.0, 1.0, 1.0, 1.0, 1.0, 1.0, 1.0, 1.0, 1.0, 1.0, 1.0, 1.0, 1.0, 1.0, 1.0, 1.0, 1.0, 1.0, 1.0, 1.0, 1.0, 1.0, 1.0, 1.0, 1.0, 1.0, 1.0, 1.0, 1.0, 1.0, 1.0, 1.0, 1.0, 1.0, 1.0, 1.0, 1.0, 1.0, 1.0, 1.0, 1.0, 1.0, 1.0, 1.0, 1.0, 1.0, 1.0, 1.0, 1.0, 1.0, 1.0, 1.0, 1.0, 1.0, 1.0, 1.0, 1.0, 1.0, 1.0, 1.0, 1.0, 1.0, 1.0, 1.0, 1.0, 1.0, 1.0, 1.0, 1.0, 1.0, 1.0, 1.0, 1.0, 1.0, 1.0, 1.0, 1.0, 1.0, 1.0, 1.0, 1.0, 1.0, 1.0, 1.0, 1.0, 1.0, 1.0, 1.0, 1.0, 1.0, 1.0, 1.0, 1.0, 1.0, 1.0, 1.0, 1.0, 1.0, 1.0, 1.0, 1.0, 1.0, 1.0, 1.0, 1.0, 1.0, 1.0, 1.0, 1.0, 1.0, 1.0, 1.0, 1.0, 1.0, 1.0, 1.0, 1.0, 1.0, 1.0, 1.0, 1.0, 1.0, 1.0, 1.0, 1.0, 1.0, 1.0, 1.0, 1.0, 1.0, 1.0, 1.0, 1.0, 1.0, 1.0, 1.0, 1.0, 1.0, 1.0, 1.0, 1.0, 1.0, 1.0, 1.0, 1.0, 1.0, 1.0, 1.0, 1.0, 1.0, 1.0, 1.0, 1.0, 1.0, 1.0, 1.0, 1.0, 1.0, 1.0, 1.0, 1.0, 1.0, 1.0, 1.0, 1.0, 1.0, 1.0, 1.0, 1.0, 1.0, 1.0, 1.0, 1.0, 1.0, 1.0, 1.0, 1.0, 1.0, 1.0, 1.0, 1.0, 1.0, 1.0, 1.0, 1.0, 1.0, 1.0, 1.0, 1.0, 1.0, 1.0, 1.0, 1.0, 1.0, 1.0, 1.0, 1.0, 1.0, 1.0, 1.0, 1.0, 1.0, 1.0, 1.0, 1.0, 1.0, 1.0, 1.0, 1.0, 1.0, 1.0, 1.0, 1.0, 1.0, 1.0, 1.0, 1.0, 1.0, 1.0, 1.0, 1.0, 1.0, 1.0, 1.0, 1.0, 1.0, 1.0, 1.0, 1.0, 1.0, 1.0, 1.0, 1.0, 1.0, 1.0, 1.0, 1.0, 1.0, 1.0, 1.0, 1.0, 1.0, 1.0, 1.0, 1.0, 1.0, 1.0, 1.0, 1.0, 1.0, 1.0, 1.0, 1.0, 1.0, 1.0, 1.0, 1.0, 1.0, 1.0, 1.0, 1.0, 1.0, 1.0, 1.0, 1.0, 1.0, 1.0, 1.0, 1.0, 1.0, 1.0, 1.0, 1.0, 1.0, 1.0, 1.0, 1.0, 1.0, 1.0, 1.0, 1.0, 1.0, 1.0, 1.0, 1.0, 1.0, 1.0, 1.0, 1.0, 1.0, 1.0, 1.0, 1.0, 1.0, 1.0, 1.0, 1.0, 1.0, 1.0, 1.0, 1.0, 1.0, 1.0, 1.0, 1.0, 1.0, 1.0, 1.0, 1.0, 1.0, 1.0, 1.0, 1.0, 1.0, 1.0, 1.0, 1.0, 1.0, 1.0, 1.0, 1.0, 1.0, 1.0, 1.0, 1.0, 1.0, 1.0, 1.0, 1.0, 1.0, 1.0, 1.0, 1.0, 1.0, 1.0, 1.0, 1.0, 1.0, 1.0, 1.0, 1.0, 1.0, 1.0, 1.0, 1.0, 1.0, 1.0, 1.0, 1.0, 1.0, 1.0, 1.0, 1.0, 1.0, 1.0, 1.0, 1.0, 1.0, 1.0, 1.0, 1.0, 1.0, 1.0, 1.0, 1.0, 1.0, 1.0, 1.0, 1.0, 1.0, 1.0, 1.0, 1.0, 1.0, 1.0, 1.0, 1.0, 1.0, 1.0, 1.0, 1.0, 1.0, 1.0, 1.0, 1.0, 1.0, 1.0, 1.0, 1.0, 1.0, 1.0, 1.0, 1.0, 1.0, 1.0, 1.0, 1.0, 1.0, 1.0, 1.0, 1.0, 1.0, 1.0, 1.0, 1.0, 1.0, 1.0, 1.0, 1.0, 1.0, 1.0, 1.0, 1.0, 1.0, 1.0, 1.0, 1.0, 1.0, 1.0, 1.0, 1.0, 1.0, 1.0, 1.0, 1.0, 1.0, 1.0, 1.0, 1.0, 1.0, 1.0, 1.0, 1.0, 1.0, 1.0, 1.0, 1.0, 1.0, 1.0, 1.0, 1.0, 1.0, 1.0, 1.0, 1.0, 1.0, 1.0, 1.0, 1.0, 1.0, 1.0, 1.0, 1.0, 1.0, 1.0, 1.0, 1.0, 1.0, 1.0, 1.0, 1.0, 1.0, 1.0, 1.0, 1.0, 1.0, 1.0, 1.0, 1.0, 1.0, 1.0, 1.0, 1.0, 1.0, 1.0, 1.0, 1.0, 1.0, 1.0, 1.0, 1.0, 1.0, 1.0, 1.0, 1.0, 1.0, 1.0, 1.0, 1.0, 1.0, 1.0, 1.0, 1.0, 1.0, 1.0, 1.0, 1.0, 1.0, 1.0, 1.0, 1.0, 1.0, 1.0, 1.0, 1.0, 1.0, 1.0, 1.0, 1.0, 1.0, 1.0, 1.0, 1.0, 1.0, 1.0, 1.0, 1.0, 1.0, 1.0, 1.0, 1.0, 1.0, 1.0, 1.0, 1.0, 1.0, 1.0, 1.0, 1.0, 1.0, 1.0, 1.0, 1.0, 1.0, 1.0, 1.0, 1.0, 1.0, 1.0, 1.0, 1.0, 1.0, 1.0, 1.0, 1.0, 1.0, 1.0, 1.0, 1.0, 1.0, 1.0, 1.0, 1.0, 1.0, 1.0, 1.0, 1.0, 1.0, 1.0, 1.0, 1.0, 1.0, 1.0, 1.0, 1.0, 1.0, 1.0, 1.0, 1.0, 1.0, 1.0, 1.0, 1.0, 1.0, 1.0, 1.0, 1.0, 1.0, 1.0, 1.0, 1.0, 1.0, 1.0])
me_cylinder_001.use_remesh_fix_poles = True
me_cylinder_001.use_remesh_preserve_attributes = False
me_cylinder_001.update()
me_cylinder_001.normals_split_custom_set([tuple(v) for v in zip(*[iter([0.7953, 0.5314, 0.2916, 0.844, 0.4511, 0.2902, 0.8444, 0.4491, 0.2921, 0.7953, 0.5314, 0.2916, 0.7953, 0.5314, 0.2916, 0.8444, 0.4491, 0.2921, 0.844, 0.4511, 0.2902, 0.7954, 0.5314, 0.2915, 0.9158, 0.2778, 0.2902, 0.9382, 0.1866, 0.2916, 0.938, 0.1847, 0.2933, 0.9158, 0.2778, 0.2902, 0.8837, 0.3661, 0.2915, 0.9158, 0.2778, 0.2902, 0.9158, 0.2778, 0.2902, 0.8837, 0.3661, 0.2916, 0.8837, 0.3661, 0.2916, 0.9158, 0.2778, 0.2902, 0.9158, 0.2778, 0.2902, 0.8837, 0.3661, 0.2916, 0.9523, 0.0938, 0.2902, 0.9565, -9.3e-08, 0.2916, 0.956, -0.00186, 0.2933, 0.9523, 0.0938, 0.2902, 0.9382, 0.1866, 0.2916, 0.9523, 0.0938, 0.2902, 0.9523, 0.0938, 0.2902, 0.938, 0.1847, 0.2933, 0.938, 0.1847, 0.2933, 0.9523, 0.0938, 0.2902, 0.9523, 0.0938, 0.2902, 0.9382, 0.1866, 0.2916, 0.9524, -0.0938, 0.2902, 0.9382, -0.1866, 0.2915, 0.9373, -0.1884, 0.2933, 0.9524, -0.0938, 0.2902, 0.9565, -9.3e-08, 0.2916, 0.9524, -0.0938, 0.2902, 0.9524, -0.0938, 0.2902, 0.956, -0.00186, 0.2933, 0.956, -0.00186, 0.2933, 0.9524, -0.0938, 0.2902, 0.9524, -0.0938, 0.2902, 0.9565, -7.363e-08, 0.2916, 0.9158, -0.2778, 0.2902, 0.8837, -0.366, 0.2917, 0.8825, -0.3676, 0.2933, 0.9158, -0.2778, 0.2902, 0.9382, -0.1866, 0.2915, 0.9158, -0.2778, 0.2902, 0.9158, -0.2778, 0.2902, 0.9373, -0.1884, 0.2933, 0.9373, -0.1884, 0.2933, 0.9158, -0.2778, 0.2902, 0.9158, -0.2778, 0.2902, 0.9382, -0.1866, 0.2915, 0.8439, -0.4511, 0.2903, 0.7953, -0.5314, 0.2916, 0.7939, -0.5327, 0.2933, 0.8439, -0.4511, 0.2903, 0.8837, -0.366, 0.2917, 0.8439, -0.4511, 0.2903, 0.8439, -0.4511, 0.2903, 0.8825, -0.3676, 0.2933, 0.8825, -0.3676, 0.2933, 0.8439, -0.4511, 0.2903, 0.844, -0.4511, 0.2902, 0.8837, -0.3661, 0.2915, 0.7397, -0.6071, 0.2902, 0.6764, -0.6764, 0.2917, 0.6747, -0.6773, 0.2933, 0.7397, -0.6071, 0.2902, 0.7953, -0.5314, 0.2916, 0.7397, -0.6071, 0.2902, 0.7397, -0.6071, 0.2902, 0.7939, -0.5327, 0.2933, 0.7939, -0.5327, 0.2933, 0.7397, -0.6071, 0.2902, 0.7397, -0.6071, 0.2902, 0.7953, -0.5314, 0.2916, 0.6071, -0.7397, 0.2903, 0.5315, -0.7954, 0.2914, 0.5295, -0.796, 0.2933, 0.6071, -0.7397, 0.2903, 0.6764, -0.6764, 0.2917, 0.6071, -0.7397, 0.2903, 0.6071, -0.7397, 0.2903, 0.6747, -0.6773, 0.2933, 0.6747, -0.6773, 0.2933, 0.6071, -0.7397, 0.2903, 0.6071, -0.7397, 0.2902, 0.6764, -0.6764, 0.2916, 0.4511, -0.844, 0.2901, 0.366, -0.8837, 0.2917, 0.3642, -0.8839, 0.2933, 0.4511, -0.844, 0.2902, 0.5315, -0.7954, 0.2914, 0.4511, -0.844, 0.2901, 0.4511, -0.844, 0.2902, 0.5295, -0.796, 0.2933, 0.5295, -0.796, 0.2933, 0.4511, -0.844, 0.2902, 0.4511, -0.844, 0.2902, 0.5314, -0.7953, 0.2916, 0.2778, -0.9157, 0.2903, 0.1866, -0.9382, 0.2916, 0.1847, -0.938, 0.2933, 0.2778, -0.9157, 0.2903, 0.366, -0.8837, 0.2917, 0.2778, -0.9157, 0.2903, 0.2778, -0.9157, 0.2903, 0.3642, -0.8839, 0.2933, 0.3642, -0.8839, 0.2933, 0.2778, -0.9157, 0.2903, 0.2778, -0.9157, 0.2903, 0.3661, -0.8837, 0.2916, 0.0938, -0.9523, 0.2902, -3.647e-07, -0.9566, 0.2915, -0.001953, -0.956, 0.2933, 0.0938, -0.9523, 0.2902, 0.1866, -0.9382, 0.2916, 0.0938, -0.9523, 0.2902, 0.0938, -0.9523, 0.2902, 0.1847, -0.938, 0.2933, 0.1847, -0.938, 0.2933, 0.0938, -0.9523, 0.2902, 0.0938, -0.9524, 0.2902, 0.1866, -0.9381, 0.2917, -0.09169, -0.952, 0.2921, -0.1864, -0.9371, 0.2952, -0.1866, -0.9382, 0.2915, -0.0938, -0.9524, 0.2901, -0.2758, -0.9158, 0.2921, -0.3656, -0.8827, 0.2951, -0.366, -0.8837, 0.2917, -0.2778, -0.9157, 0.2903, -0.4492, -0.8443, 0.2921, -0.5308, -0.7944, 0.2952, -0.5314, -0.7953, 0.2917, -0.4511, -0.8439, 0.2903, -0.6052, -0.7405, 0.2921, -0.6756, -0.6756, 0.2951, -0.6764, -0.6764, 0.2917, -0.6071, -0.7397, 0.2903, -0.7381, -0.6082, 0.2921, -0.7945, -0.5308, 0.2951, -0.7953, -0.5314, 0.2917, -0.7397, -0.6071, 0.2903, -0.8425, -0.4526, 0.2921, -0.8827, -0.3656, 0.2952, -0.8838, -0.3661, 0.2914, -0.844, -0.4511, 0.2901, -0.9147, -0.2795, 0.2921, -0.9371, -0.1864, 0.2952, -0.9382, -0.1866, 0.2915, -0.9158, -0.2778, 0.2902, -0.9516, -0.0956, 0.2921, -0.9554, 2.381e-08, 0.2952, -0.9565, -7.314e-08, 0.2916, -0.9524, -0.0938, 0.2902, -0.952, 0.09183, 0.2921, -0.9371, 0.1864, 0.2952, -0.9382, 0.1866, 0.2916, -0.9523, 0.0938, 0.2902, -0.9158, 0.2758, 0.2921, -0.8827, 0.3656, 0.2951, -0.8837, 0.3661, 0.2916, -0.9157, 0.2778, 0.2902, -0.8444, 0.4491, 0.2921, -0.7944, 0.5308, 0.2952, -0.7953, 0.5314, 0.2916, -0.844, 0.4511, 0.2902, -0.7405, 0.6053, 0.2921, -0.6756, 0.6756, 0.2951, -0.6764, 0.6764, 0.2916, -0.7397, 0.6071, 0.2902, -0.6081, 0.7381, 0.2921, -0.5308, 0.7944, 0.2952, -0.5314, 0.7953, 0.2916, -0.6071, 0.7397, 0.2902, -0.4526, 0.8425, 0.2921, -0.3656, 0.8827, 0.2952, -0.3661, 0.8837, 0.2916, -0.4511, 0.844, 0.2902, -0.2796, 0.9146, 0.2921, -0.1864, 0.9371, 0.2952, -0.1866, 0.9382, 0.2914, -0.2778, 0.9158, 0.2901, -0.09565, 0.9516, 0.2921, 5.473e-08, 0.9554, 0.2952, -4.369e-08, 0.9565, 0.2916, -0.0938, 0.9524, 0.2902, 0.09179, 0.952, 0.2921, 0.1864, 0.9371, 0.2952, 0.1866, 0.9382, 0.2915, 0.0938, 0.9524, 0.2902, 0.2758, 0.9158, 0.2921, 0.3656, 0.8827, 0.2951, 0.366, 0.8837, 0.2917, 0.2778, 0.9157, 0.2903, 0.4492, 0.8443, 0.2921, 0.5308, 0.7945, 0.295, 0.5314, 0.7953, 0.2917, 0.4511, 0.8439, 0.2903, 0.6053, 0.7405, 0.2921, 0.6756, 0.6756, 0.2952, 0.6764, 0.6764, 0.2916, 0.6071, 0.7397, 0.2902, 0.738, 0.6083, 0.2921, 0.7953, 0.5314, 0.2916, 0.7954, 0.5314, 0.2915, 0.7398, 0.6071, 0.2901, 0.8444, 0.4491, 0.2921, 0.8837, 0.3661, 0.2916, 0.8837, 0.3661, 0.2916, 0.844, 0.4511, 0.2902, 0.9158, 0.2778, 0.2902, 0.938, 0.1847, 0.2933, 0.9382, 0.1866, 0.2916, 0.9158, 0.2778, 0.2902, 0.9523, 0.0938, 0.2902, 0.956, -0.00186, 0.2933, 0.9565, -7.363e-08, 0.2916, 0.9523, 0.0938, 0.2902, 0.9524, -0.0938, 0.2902, 0.9373, -0.1884, 0.2933, 0.9382, -0.1866, 0.2915, 0.9524, -0.0938, 0.2902, 0.9158, -0.2778, 0.2902, 0.8825, -0.3676, 0.2933, 0.8837, -0.3661, 0.2915, 0.9158, -0.2778, 0.2902, 0.8439, -0.4511, 0.2903, 0.7939, -0.5327, 0.2933, 0.7953, -0.5314, 0.2916, 0.844, -0.4511, 0.2902, 0.7397, -0.6071, 0.2902, 0.6747, -0.6773, 0.2933, 0.6764, -0.6764, 0.2916, 0.7397, -0.6071, 0.2902, 0.6071, -0.7397, 0.2903, 0.5295, -0.796, 0.2933, 0.5314, -0.7953, 0.2916, 0.6071, -0.7397, 0.2902, 0.4511, -0.844, 0.2902, 0.3642, -0.8839, 0.2933, 0.3661, -0.8837, 0.2916, 0.4511, -0.844, 0.2902, 0.2778, -0.9157, 0.2903, 0.1847, -0.938, 0.2933, 0.1866, -0.9381, 0.2917, 0.2778, -0.9157, 0.2903, 0.0938, -0.9523, 0.2902, -0.001953, -0.956, 0.2933, -1.649e-07, -0.9565, 0.2916, 0.0938, -0.9524, 0.2902, 0.844, 0.4511, 0.2902, 0.8837, 0.3661, 0.2915, 0.8837, 0.3661, 0.2916, 0.8444, 0.4491, 0.2921, 0.6756, 0.6756, 0.2952, 0.738, 0.6083, 0.2921, 0.7398, 0.6071, 0.2901, 0.6764, 0.6764, 0.2916, 0.6764, 0.6764, 0.2916, 0.7397, 0.6071, 0.2902, 0.738, 0.6083, 0.2921, 0.6756, 0.6756, 0.2952, 0.7397, 0.6071, 0.2902, 0.7953, 0.5314, 0.2916, 0.7953, 0.5314, 0.2916, 0.738, 0.6083, 0.2921, 0.5308, 0.7945, 0.295, 0.6053, 0.7405, 0.2921, 0.6071, 0.7397, 0.2902, 0.5314, 0.7953, 0.2917, 0.5314, 0.7953, 0.2918, 0.607, 0.7397, 0.2904, 0.6053, 0.7405, 0.2921, 0.5308, 0.7945, 0.295, 0.607, 0.7397, 0.2904, 0.6764, 0.6764, 0.2916, 0.6756, 0.6756, 0.2952, 0.6053, 0.7405, 0.2921, 0.3656, 0.8827, 0.2951, 0.4492, 0.8443, 0.2921, 0.4511, 0.8439, 0.2903, 0.366, 0.8837, 0.2917, 0.366, 0.8837, 0.2917, 0.4511, 0.8439, 0.2903, 0.4492, 0.8443, 0.2921, 0.3656, 0.8827, 0.2951, 0.4511, 0.8439, 0.2903, 0.5314, 0.7953, 0.2918, 0.5308, 0.7945, 0.295, 0.4492, 0.8443, 0.2921, 0.1864, 0.9371, 0.2952, 0.2758, 0.9158, 0.2921, 0.2778, 0.9157, 0.2903, 0.1866, 0.9382, 0.2915, 0.1866, 0.9382, 0.2916, 0.2778, 0.9157, 0.2902, 0.2758, 0.9158, 0.2921, 0.1864, 0.9371, 0.2952, 0.2778, 0.9157, 0.2902, 0.366, 0.8837, 0.2917, 0.3656, 0.8827, 0.2951, 0.2758, 0.9158, 0.2921, 5.473e-08, 0.9554, 0.2952, 0.09179, 0.952, 0.2921, 0.0938, 0.9524, 0.2902, -4.369e-08, 0.9565, 0.2916, -2.202e-08, 0.9565, 0.2916, 0.0938, 0.9523, 0.2902, 0.09179, 0.952, 0.2921, 5.473e-08, 0.9554, 0.2952, 0.0938, 0.9523, 0.2902, 0.1866, 0.9382, 0.2916, 0.1864, 0.9371, 0.2952, 0.09179, 0.952, 0.2921, -0.1864, 0.9371, 0.2952, -0.09565, 0.9516, 0.2921, -0.0938, 0.9524, 0.2902, -0.1866, 0.9382, 0.2914, -0.1866, 0.9382, 0.2916, -0.0938, 0.9523, 0.2902, -0.09565, 0.9516, 0.2921, -0.1864, 0.9371, 0.2952, -0.0938, 0.9523, 0.2902, -2.202e-08, 0.9565, 0.2916, 5.473e-08, 0.9554, 0.2952, -0.09565, 0.9516, 0.2921, -0.3656, 0.8827, 0.2952, -0.2796, 0.9146, 0.2921, -0.2778, 0.9158, 0.2901, -0.3661, 0.8837, 0.2916, -0.3661, 0.8837, 0.2916, -0.2778, 0.9158, 0.2902, -0.2796, 0.9146, 0.2921, -0.3656, 0.8827, 0.2952, -0.2778, 0.9158, 0.2902, -0.1866, 0.9382, 0.2916, -0.1864, 0.9371, 0.2952, -0.2796, 0.9146, 0.2921, -0.5308, 0.7944, 0.2952, -0.4526, 0.8425, 0.2921, -0.4511, 0.844, 0.2902, -0.5314, 0.7953, 0.2916, -0.5314, 0.7954, 0.2915, -0.4511, 0.844, 0.2902, -0.4526, 0.8425, 0.2921, -0.5308, 0.7944, 0.2952, -0.4511, 0.844, 0.2902, -0.3661, 0.8837, 0.2916, -0.3656, 0.8827, 0.2952, -0.4526, 0.8425, 0.2921, -0.6756, 0.6756, 0.2951, -0.6081, 0.7381, 0.2921, -0.6071, 0.7397, 0.2902, -0.6764, 0.6764, 0.2916, -0.6763, 0.6763, 0.2917, -0.6071, 0.7397, 0.2904, -0.6081, 0.7381, 0.2921, -0.6756, 0.6756, 0.2951, -0.6071, 0.7397, 0.2904, -0.5314, 0.7954, 0.2915, -0.5308, 0.7944, 0.2952, -0.6081, 0.7381, 0.2921, -0.7944, 0.5308, 0.2952, -0.7405, 0.6053, 0.2921, -0.7397, 0.6071, 0.2902, -0.7953, 0.5314, 0.2916, -0.7953, 0.5314, 0.2917, -0.7397, 0.6071, 0.2903, -0.7405, 0.6053, 0.2921, -0.7944, 0.5308, 0.2952, -0.7397, 0.6071, 0.2903, -0.6763, 0.6763, 0.2917, -0.6756, 0.6756, 0.2951, -0.7405, 0.6053, 0.2921, -0.8827, 0.3656, 0.2951, -0.8444, 0.4491, 0.2921, -0.844, 0.4511, 0.2902, -0.8837, 0.3661, 0.2916, -0.8837, 0.366, 0.2917, -0.8439, 0.4511, 0.2903, -0.8444, 0.4491, 0.2921, -0.8827, 0.3656, 0.2951, -0.8439, 0.4511, 0.2903, -0.7953, 0.5314, 0.2917, -0.7944, 0.5308, 0.2952, -0.8444, 0.4491, 0.2921, -0.9371, 0.1864, 0.2952, -0.9158, 0.2758, 0.2921, -0.9157, 0.2778, 0.2902, -0.9382, 0.1866, 0.2916, -0.9382, 0.1866, 0.2916, -0.9158, 0.2778, 0.2902, -0.9158, 0.2758, 0.2921, -0.9371, 0.1864, 0.2952, -0.9158, 0.2778, 0.2902, -0.8837, 0.366, 0.2917, -0.8827, 0.3656, 0.2951, -0.9158, 0.2758, 0.2921, -0.9554, 2.381e-08, 0.2952, -0.952, 0.09183, 0.2921, -0.9523, 0.0938, 0.2902, -0.9565, -7.314e-08, 0.2916, -0.9565, -4.591e-08, 0.2916, -0.9523, 0.0938, 0.2902, -0.952, 0.09183, 0.2921, -0.9554, 2.381e-08, 0.2952, -0.9523, 0.0938, 0.2902, -0.9382, 0.1866, 0.2916, -0.9371, 0.1864, 0.2952, -0.952, 0.09183, 0.2921, -0.9371, -0.1864, 0.2952, -0.9516, -0.0956, 0.2921, -0.9524, -0.0938, 0.2902, -0.9382, -0.1866, 0.2915, -0.9381, -0.1866, 0.2917, -0.9523, -0.0938, 0.2903, -0.9516, -0.0956, 0.2921, -0.9371, -0.1864, 0.2952, -0.9523, -0.0938, 0.2903, -0.9565, -4.591e-08, 0.2916, -0.9554, 2.381e-08, 0.2952, -0.9516, -0.0956, 0.2921, -0.8827, -0.3656, 0.2952, -0.9147, -0.2795, 0.2921, -0.9158, -0.2778, 0.2902, -0.8838, -0.3661, 0.2914, -0.8837, -0.366, 0.2917, -0.9157, -0.2778, 0.2903, -0.9147, -0.2795, 0.2921, -0.8827, -0.3656, 0.2952, -0.9157, -0.2778, 0.2903, -0.9381, -0.1866, 0.2917, -0.9371, -0.1864, 0.2952, -0.9147, -0.2795, 0.2921, -0.7945, -0.5308, 0.2951, -0.8425, -0.4526, 0.2921, -0.844, -0.4511, 0.2901, -0.7953, -0.5314, 0.2917, -0.7953, -0.5314, 0.2917, -0.8439, -0.4511, 0.2903, -0.8425, -0.4526, 0.2921, -0.7945, -0.5308, 0.2951, -0.8439, -0.4511, 0.2903, -0.8837, -0.366, 0.2917, -0.8827, -0.3656, 0.2952, -0.8425, -0.4526, 0.2921, -0.6756, -0.6756, 0.2951, -0.7381, -0.6082, 0.2921, -0.7397, -0.6071, 0.2903, -0.6764, -0.6764, 0.2917, -0.6764, -0.6764, 0.2916, -0.7397, -0.6071, 0.2902, -0.7381, -0.6082, 0.2921, -0.6756, -0.6756, 0.2951, -0.7397, -0.6071, 0.2902, -0.7953, -0.5314, 0.2917, -0.7945, -0.5308, 0.2951, -0.7381, -0.6082, 0.2921, -0.5308, -0.7944, 0.2952, -0.6052, -0.7405, 0.2921, -0.6071, -0.7397, 0.2903, -0.5314, -0.7953, 0.2917, -0.5314, -0.7954, 0.2915, -0.6071, -0.7398, 0.2902, -0.6052, -0.7405, 0.2921, -0.5308, -0.7944, 0.2952, -0.6071, -0.7398, 0.2902, -0.6764, -0.6764, 0.2916, -0.6756, -0.6756, 0.2951, -0.6052, -0.7405, 0.2921, -0.3656, -0.8827, 0.2951, -0.4492, -0.8443, 0.2921, -0.4511, -0.8439, 0.2903, -0.366, -0.8837, 0.2917, -0.3661, -0.8837, 0.2916, -0.4511, -0.844, 0.2902, -0.4492, -0.8443, 0.2921, -0.3656, -0.8827, 0.2951, -0.4511, -0.844, 0.2902, -0.5314, -0.7954, 0.2915, -0.5308, -0.7944, 0.2952, -0.4492, -0.8443, 0.2921, -0.1864, -0.9371, 0.2952, -0.2758, -0.9158, 0.2921, -0.2778, -0.9157, 0.2903, -0.1866, -0.9382, 0.2915, -0.1866, -0.9382, 0.2916, -0.2778, -0.9157, 0.2902, -0.2758, -0.9158, 0.2921, -0.1864, -0.9371, 0.2952, -0.2778, -0.9157, 0.2902, -0.3661, -0.8837, 0.2916, -0.3656, -0.8827, 0.2951, -0.2758, -0.9158, 0.2921, -0.001953, -0.956, 0.2933, -0.09169, -0.952, 0.2921, -0.0938, -0.9524, 0.2901, -1.649e-07, -0.9565, 0.2916, -3.647e-07, -0.9566, 0.2915, -0.0938, -0.9524, 0.2901, -0.09169, -0.952, 0.2921, -0.001953, -0.956, 0.2933, -0.0938, -0.9524, 0.2901, -0.1866, -0.9382, 0.2916, -0.1864, -0.9371, 0.2952, -0.09169, -0.952, 0.2921])] * 3)])

# ---- objects
ob_cylinder_001 = bpy.data.objects.new('Cylinder.001', me_cylinder_001)

# ---- transforms, parenting, visibility, modifiers, constraints
ob_cylinder_001.location = (0.0, 0.0, 0.0)

# ---- collection membership
col_collection.objects.link(ob_cylinder_001)

# ---- scene / render settings (as saved in the file)
scene.frame_start = 1; scene.frame_end = 250; scene.frame_set(192)
scene.render.engine = 'BLENDER_EEVEE_NEXT'
scene.cycles.use_denoising = False
scene.cycles.samples = 128
scene.cycles.sampling_pattern = 'TABULATED_SOBOL'
scene.cycles.use_adaptive_sampling = False
scene.cycles.use_light_tree = False
scene.view_settings.view_transform = 'Filmic'
bpy.context.view_layer.update()

# ---- added for rendering (the .blend has no active camera and no usable light): camera, sun
cam_auto = bpy.data.cameras.new('AutoCamera')
cam_auto.lens = 50.0
cam_auto.sensor_width = 36.0
cam_auto.clip_end = 1000.0
ob_auto_camera = bpy.data.objects.new('AutoCamera', cam_auto)
scene.collection.objects.link(ob_auto_camera)
ob_auto_camera.location = (3.91794, -4.70153, 3.71009)
ob_auto_camera.rotation_euler = (1.09748, -7.21219e-08, 0.694738)
scene.camera = ob_auto_camera
light_auto_sun = bpy.data.lights.new('AutoSun', 'SUN')
light_auto_sun.energy = 3.0
light_auto_sun.angle = 0.0523599
ob_auto_sun = bpy.data.objects.new('AutoSun', light_auto_sun)
scene.collection.objects.link(ob_auto_sun)
ob_auto_sun.rotation_euler = (0.872665, 0.174533, 0.523599)
bpy.context.view_layer.update()
